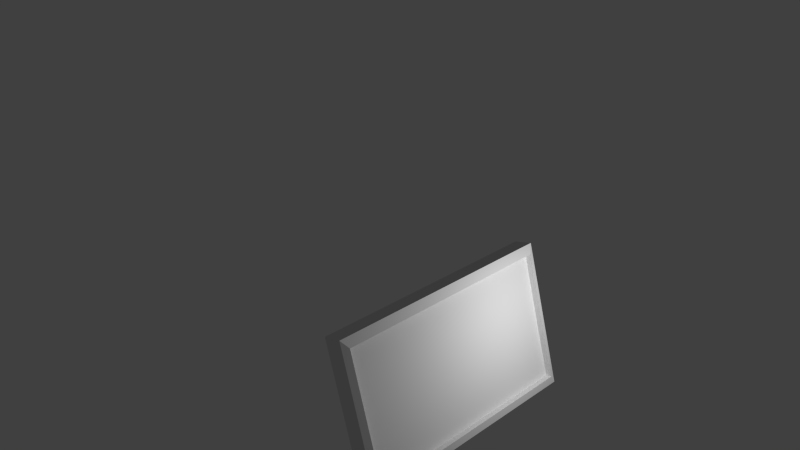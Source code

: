 # Source: picture-frame1.blend  (saved by Blender 2.74.0; exported with 4.5.12 LTS)
import bpy
from mathutils import Matrix  # noqa: F401  (used for matrix-valued properties, if any)

bpy.ops.wm.read_factory_settings(use_empty=True)
scene = bpy.context.scene
scene.name = 'Scene'

# ---- collections
col_collection_1 = bpy.data.collections.new('Collection 1'); scene.collection.children.link(col_collection_1)

# ---- materials (node trees are filled in below, after node groups)
mat_material = bpy.data.materials.new('Material')
mat_material.alpha_threshold = 0.0
mat_material.use_transparent_shadow = False
mat_material.roughness = 0.5
mat_material.line_color = (0.0, 0.0, 0.0, 1.0)

# ---- material node trees

# ---- world
world_world = bpy.data.worlds.new('World'); scene.world = world_world
world_world.color = (0.05088, 0.05088, 0.05088)
world_world.use_sun_shadow = False
world_world.sun_shadow_jitter_overblur = 0.0
world_world.cycles.sampling_method = 'MANUAL'
world_world.cycles.sample_map_resolution = 256

# ---- cameras
cam_camera = bpy.data.cameras.new('Camera')
cam_camera.clip_end = 100.0
cam_camera.lens = 35.0
cam_camera.sensor_width = 32.0
cam_camera.sensor_height = 18.0
cam_camera.ortho_scale = 7.314
cam_camera.dof.focus_distance = 0.0
cam_camera.dof.aperture_fstop = 128.0

# ---- lights
light_lamp = bpy.data.lights.new('Lamp', 'POINT')
light_lamp.transmission_factor = 0.0
light_lamp.cutoff_distance = 30.0
light_lamp.energy = 100.0
light_lamp.shadow_buffer_clip_start = 1.001
light_lamp.shadow_soft_size = 0.1
light_lamp.shadow_maximum_resolution = 0.006
light_lamp.use_absolute_resolution = True
light_lamp.cycles.use_multiple_importance_sampling = False

# ---- meshes
me_cube = bpy.data.meshes.new('Cube')
me_cube.from_pydata([(12.16, 1.0, -0.9972), (12.16, -1.0, -0.9972), (10.16, -1.0, -0.9972), (10.16, 1.0, -0.9972), (12.16, 1.0, 1.003), (12.16, -1.0, 1.003), (10.16, -1.0, 1.003), (10.16, 1.0, 1.003), (12.46, 0.9473, -0.875), (12.46, -0.9473, -0.875), (12.46, 0.9473, 0.8806), (12.46, -0.9473, 0.8806), (11.79, 0.9473, -0.875), (11.79, -0.9473, -0.875), (11.79, 0.9473, 0.8806), (11.79, -0.9473, 0.8806), (1.661, -0.2948, -0.686), (9.709, -0.09375, 0.2129), (1.661, 0.2948, -0.686), (9.709, 0.09375, 0.2129), (2.127, -0.2948, -0.7027), (10.19, -0.09375, 0.2129), (2.127, 0.2948, -0.7027), (10.19, 0.09375, 0.2129), (9.709, -0.09375, 0.3342), (9.709, 0.09375, 0.3342), (10.19, 0.09375, 0.3342), (10.19, -0.09375, 0.3342)], [], [(0, 1, 2, 3), (4, 7, 6, 5), (4, 5, 11, 10), (1, 5, 6, 2), (2, 6, 7, 3), (4, 0, 3, 7), (10, 11, 15, 14), (5, 1, 9, 11), (0, 4, 10, 8), (1, 0, 8, 9), (12, 14, 15, 13), (11, 9, 13, 15), (8, 10, 14, 12), (9, 8, 12, 13), (17, 19, 18, 16), (19, 23, 22, 18), (23, 21, 20, 22), (21, 17, 16, 20), (16, 18, 22, 20), (17, 21, 27, 24), (27, 26, 25, 24), (23, 19, 25, 26), (19, 17, 24, 25)])
_uv = me_cube.uv_layers.new(name='UVMap')
_uv.uv.foreach_set('vector', [0.725, 0.8044, 0.4876, 0.8067, 0.5421, 0.7463, 0.6461, 0.7392, 0.7078, 0.6496, 0.6341, 0.7064, 0.5424, 0.7216, 0.5228, 0.6415, 0.7078, 0.6496, 0.5228, 0.6415, 0.3906, 0.5964, 0.7611, 0.6129, 0.4876, 0.8067, 0.4717, 0.658, 0.5424, 0.7216, 0.5421, 0.7463, 0.5421, 0.7463, 0.5424, 0.7216, 0.6341, 0.7064, 0.6461, 0.7392, 0.7078, 0.6496, 0.725, 0.8044, 0.6461, 0.7392, 0.6341, 0.7064, 0.7611, 0.6129, 0.3906, 0.5964, 0.2928, 0.5058, 0.9491, 0.5496, 0.4717, 0.658, 0.4876, 0.8067, 0.4352, 0.8346, 0.3906, 0.5964, 0.725, 0.8044, 0.7078, 0.6496, 0.7611, 0.6129, 0.7851, 0.8326, 0.4876, 0.8067, 0.725, 0.8044, 0.7851, 0.8326, 0.4352, 0.8346, 0.9996, -2.363e-05, 0.9996, 0.4238, 0.3182, 0.4238, 0.3182, -2.354e-05, 0.3906, 0.5964, 0.4352, 0.8346, 0.3114, 0.9351, 0.2928, 0.5058, 0.7851, 0.8326, 0.7611, 0.6129, 0.9491, 0.5496, 0.9683, 0.9376, 0.4352, 0.8346, 0.7851, 0.8326, 0.9683, 0.9376, 0.3114, 0.9351, 0.1947, 0.06372, 0.2144, 0.06395, 0.2254, 0.9144, 0.1635, 0.9136, 0.1021, 0.2352, 0.118, 0.1392, 0.08289, 0.8491, 0.06992, 0.9125, 0.118, 0.1392, 0.1349, 0.1396, 0.1409, 0.8509, 0.08289, 0.8491, 0.1349, 0.1396, 0.1469, 0.2368, 0.1509, 0.9111, 0.1409, 0.8509, 0.1509, 0.9111, 0.06992, 0.9125, 0.08289, 0.8491, 0.1409, 0.8509, 0.1469, 0.2368, 0.1349, 0.1396, 0.1593, 0.1365, 0.1713, 0.2338, 0.7212, 0.9798, 0.6948, 0.9801, 0.6943, 0.9408, 0.7208, 0.9405, 0.118, 0.1392, 0.1021, 0.2352, 0.078, 0.2312, 0.0939, 0.1352, 0.2144, 0.06395, 0.1947, 0.06372, 0.1949, 0.05098, 0.2146, 0.05121])
me_cube.materials.append(mat_material)
me_cube.use_remesh_preserve_volume = False
me_cube.use_remesh_preserve_attributes = False
me_cube.use_mirror_vertex_groups = False
me_cube.update()

# ---- objects
ob_cube = bpy.data.objects.new('Cube', me_cube)
ob_lamp = bpy.data.objects.new('Lamp', light_lamp)
ob_camera = bpy.data.objects.new('Camera', cam_camera)

# ---- transforms, parenting, visibility, modifiers, constraints
ob_cube.location = (0.0, 0.0, 0.6083)
ob_cube.rotation_euler = (0.0, -0.2763, 0.0)
ob_cube.scale = (0.131, 1.62, 1.0)
ob_cube.lock_rotations_4d = False
ob_cube.empty_display_type = 'ARROWS'
ob_cube.lineart.crease_threshold = 0.0
ob_lamp.location = (3.06, 1.005, 1.92)
ob_lamp.rotation_euler = (0.6503, 0.05522, 1.866)
ob_lamp.lock_rotations_4d = False
ob_lamp.empty_display_type = 'ARROWS'
ob_lamp.color = (0.0, 0.0, 0.0, 0.0)
ob_lamp.lineart.crease_threshold = 0.0
ob_camera.location = (7.481, -6.508, 7.315)
ob_camera.rotation_euler = (1.109, 0.01082, 0.8149)
ob_camera.lock_rotations_4d = False
ob_camera.empty_display_type = 'ARROWS'
ob_camera.color = (0.0, 0.0, 0.0, 0.0)
ob_camera.display_type = 'WIRE'
ob_camera.lineart.crease_threshold = 0.0

# ---- collection membership
col_collection_1.objects.link(ob_cube)
col_collection_1.objects.link(ob_lamp)
col_collection_1.objects.link(ob_camera)

# ---- scene / render settings (as saved in the file)
scene.camera = ob_camera
scene.frame_start = 1; scene.frame_end = 250; scene.frame_set(1)
scene.render.engine = 'BLENDER_EEVEE_NEXT'
scene.render.resolution_percentage = 50
scene.render.dither_intensity = 0.0
scene.cycles.use_denoising = False
scene.cycles.samples = 10
scene.cycles.sampling_pattern = 'TABULATED_SOBOL'
scene.cycles.light_sampling_threshold = 0.0
scene.cycles.use_adaptive_sampling = False
scene.cycles.use_light_tree = False
scene.cycles.blur_glossy = 0.0
scene.cycles.pixel_filter_type = 'GAUSSIAN'
scene.cycles.sample_clamp_indirect = 0.0
scene.view_settings.view_transform = 'Standard'
bpy.context.view_layer.update()
